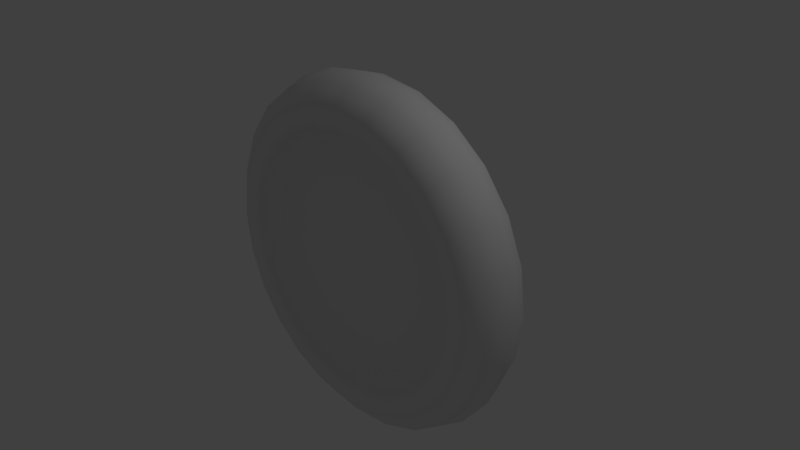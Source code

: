 # Source: DamageCirclePlacement.blend  (saved by Blender 2.78.0; exported with 4.5.12 LTS)
import bpy
from mathutils import Matrix  # noqa: F401  (used for matrix-valued properties, if any)

bpy.ops.wm.read_factory_settings(use_empty=True)
scene = bpy.context.scene
scene.name = 'Scene'

# ---- collections
col_collection_1 = bpy.data.collections.new('Collection 1'); scene.collection.children.link(col_collection_1)

# ---- materials (node trees are filled in below, after node groups)
mat_material = bpy.data.materials.new('Material')
mat_material.alpha_threshold = 0.0
mat_material.use_transparent_shadow = False
mat_material.roughness = 0.5
mat_material.line_color = (0.0, 0.0, 0.0, 1.0)

# ---- material node trees

# ---- world
world_world = bpy.data.worlds.new('World'); scene.world = world_world
world_world.color = (0.05088, 0.05088, 0.05088)
world_world.use_sun_shadow = False
world_world.sun_shadow_jitter_overblur = 0.0
world_world.cycles.sampling_method = 'MANUAL'

# ---- cameras
cam_camera = bpy.data.cameras.new('Camera')
cam_camera.clip_end = 100.0
cam_camera.lens = 35.0
cam_camera.sensor_width = 32.0
cam_camera.sensor_height = 18.0
cam_camera.ortho_scale = 7.314
cam_camera.dof.focus_distance = 0.0
cam_camera.dof.aperture_fstop = 128.0

# ---- lights
light_lamp = bpy.data.lights.new('Lamp', 'POINT')
light_lamp.transmission_factor = 0.0
light_lamp.cutoff_distance = 30.0
light_lamp.energy = 100.0
light_lamp.shadow_buffer_clip_start = 1.001
light_lamp.shadow_soft_size = 0.1
light_lamp.shadow_maximum_resolution = 0.006
light_lamp.use_absolute_resolution = True

# ---- meshes
me_cube = bpy.data.meshes.new('Cube')
me_cube.from_pydata([(2.413, 1.336e-08, -3.521e-08), (2.321, -2.98e-08, 0.2837), (2.079, -2.98e-08, 0.459), (1.781, -2.98e-08, 0.459), (1.54, -2.98e-08, 0.2033), (1.448, 1.336e-08, -3.521e-08), (1.54, 4.47e-08, -0.2033), (1.781, 5.96e-08, -0.459), (2.079, 5.96e-08, -0.459), (2.321, 5.96e-08, -0.2837), (2.331, 0.6245, 5.96e-08), (2.242, 0.6007, 0.2837), (2.009, 0.5382, 0.459), (1.721, 0.461, 0.459), (1.487, 0.3986, 0.2033), (1.398, 0.3747, 0.0), (1.487, 0.3986, -0.2033), (1.721, 0.461, -0.459), (2.009, 0.5382, -0.459), (2.242, 0.6007, -0.2837), (2.09, 1.206, 1.192e-07), (2.01, 1.16, 0.2837), (1.801, 1.04, 0.459), (1.543, 0.8906, 0.459), (1.334, 0.77, 0.2033), (1.254, 0.7239, 5.96e-08), (1.334, 0.77, -0.2033), (1.543, 0.8906, -0.459), (1.801, 1.04, -0.459), (2.01, 1.16, -0.2837), (1.706, 1.706, 1.192e-07), (1.641, 1.641, 0.2837), (1.47, 1.47, 0.459), (1.259, 1.26, 0.459), (1.089, 1.089, 0.2033), (1.024, 1.024, 1.192e-07), (1.089, 1.089, -0.2033), (1.259, 1.26, -0.459), (1.47, 1.47, -0.459), (1.641, 1.641, -0.2837), (1.206, 2.09, 2.384e-07), (1.16, 2.01, 0.2837), (1.04, 1.801, 0.459), (0.8906, 1.543, 0.459), (0.77, 1.334, 0.2033), (0.7239, 1.254, 1.192e-07), (0.77, 1.334, -0.2033), (0.8906, 1.543, -0.459), (1.04, 1.801, -0.459), (1.16, 2.01, -0.2837), (0.6245, 2.331, 2.384e-07), (0.6007, 2.242, 0.2837), (0.5382, 2.009, 0.459), (0.461, 1.721, 0.459), (0.3986, 1.487, 0.2033), (0.3747, 1.398, 1.192e-07), (0.3986, 1.487, -0.2033), (0.461, 1.721, -0.459), (0.5382, 2.009, -0.459), (0.6007, 2.242, -0.2837), (1.479e-07, 2.413, 2.384e-07), (1.479e-07, 2.321, 0.2837), (1.479e-07, 2.079, 0.459), (2.054e-07, 1.781, 0.459), (1.479e-07, 1.54, 0.2033), (2.054e-07, 1.448, 1.192e-07), (1.479e-07, 1.54, -0.2033), (2.054e-07, 1.781, -0.459), (1.479e-07, 2.079, -0.459), (1.479e-07, 2.321, -0.2837), (-0.6245, 2.331, 2.384e-07), (-0.6007, 2.242, 0.2837), (-0.5382, 2.009, 0.459), (-0.461, 1.721, 0.459), (-0.3986, 1.487, 0.2033), (-0.3747, 1.398, 1.192e-07), (-0.3986, 1.487, -0.2033), (-0.461, 1.721, -0.459), (-0.5382, 2.009, -0.459), (-0.6007, 2.242, -0.2837), (-1.206, 2.09, 2.384e-07), (-1.16, 2.01, 0.2837), (-1.04, 1.801, 0.459), (-0.8906, 1.543, 0.459), (-0.77, 1.334, 0.2033), (-0.7239, 1.254, 1.192e-07), (-0.77, 1.334, -0.2033), (-0.8906, 1.543, -0.459), (-1.04, 1.801, -0.459), (-1.16, 2.01, -0.2837), (-1.706, 1.706, 1.192e-07), (-1.641, 1.641, 0.2837), (-1.47, 1.47, 0.459), (-1.26, 1.259, 0.459), (-1.089, 1.089, 0.2033), (-1.024, 1.024, 1.192e-07), (-1.089, 1.089, -0.2033), (-1.26, 1.259, -0.459), (-1.47, 1.47, -0.459), (-1.641, 1.641, -0.2837), (-2.09, 1.206, 1.192e-07), (-2.01, 1.16, 0.2837), (-1.801, 1.04, 0.459), (-1.543, 0.8906, 0.459), (-1.334, 0.77, 0.2033), (-1.254, 0.7239, 5.96e-08), (-1.334, 0.77, -0.2033), (-1.543, 0.8906, -0.459), (-1.801, 1.04, -0.459), (-2.01, 1.16, -0.2837), (-2.331, 0.6245, 5.96e-08), (-2.242, 0.6007, 0.2837), (-2.009, 0.5382, 0.459), (-1.721, 0.461, 0.459), (-1.487, 0.3986, 0.2033), (-1.398, 0.3747, 0.0), (-1.487, 0.3986, -0.2033), (-1.721, 0.461, -0.459), (-2.009, 0.5382, -0.459), (-2.242, 0.6007, -0.2837), (-2.413, 2.243e-07, -3.521e-08), (-2.321, 1.788e-07, 0.2837), (-2.079, 1.49e-07, 0.459), (-1.781, 1.192e-07, 0.459), (-1.54, 1.043e-07, 0.2033), (-1.448, 1.399e-07, -3.521e-08), (-1.54, 1.788e-07, -0.2033), (-1.781, 2.384e-07, -0.459), (-2.079, 2.384e-07, -0.459), (-2.321, 2.384e-07, -0.2837), (-2.331, -0.6245, -1.192e-07), (-2.242, -0.6007, 0.2837), (-2.009, -0.5382, 0.459), (-1.721, -0.461, 0.459), (-1.487, -0.3986, 0.2033), (-1.398, -0.3747, -8.941e-08), (-1.487, -0.3986, -0.2033), (-1.721, -0.461, -0.459), (-2.009, -0.5382, -0.459), (-2.242, -0.6007, -0.2837), (-2.09, -1.206, -2.384e-07), (-2.01, -1.16, 0.2837), (-1.801, -1.04, 0.459), (-1.543, -0.8906, 0.459), (-1.334, -0.77, 0.2033), (-1.254, -0.7239, -1.192e-07), (-1.334, -0.77, -0.2033), (-1.543, -0.8906, -0.459), (-1.801, -1.04, -0.459), (-2.01, -1.16, -0.2837), (-1.706, -1.706, -2.384e-07), (-1.641, -1.641, 0.2837), (-1.47, -1.47, 0.459), (-1.26, -1.259, 0.459), (-1.089, -1.089, 0.2033), (-1.024, -1.024, -1.192e-07), (-1.089, -1.089, -0.2033), (-1.26, -1.259, -0.459), (-1.47, -1.47, -0.459), (-1.641, -1.641, -0.2837), (-1.206, -2.09, -2.384e-07), (-1.16, -2.01, 0.2837), (-1.04, -1.801, 0.459), (-0.8906, -1.543, 0.459), (-0.77, -1.334, 0.2033), (-0.7239, -1.254, -2.384e-07), (-0.77, -1.334, -0.2033), (-0.8906, -1.543, -0.459), (-1.04, -1.801, -0.459), (-1.16, -2.01, -0.2837), (-0.6245, -2.331, -2.384e-07), (-0.6007, -2.242, 0.2837), (-0.5382, -2.009, 0.459), (-0.461, -1.721, 0.459), (-0.3986, -1.487, 0.2033), (-0.3747, -1.398, -2.384e-07), (-0.3986, -1.487, -0.2033), (-0.461, -1.721, -0.459), (-0.5382, -2.009, -0.459), (-0.6007, -2.242, -0.2837), (1.479e-07, -2.413, -2.384e-07), (1.479e-07, -2.321, 0.2837), (1.479e-07, -2.079, 0.459), (2.054e-07, -1.781, 0.459), (1.479e-07, -1.54, 0.2033), (2.054e-07, -1.448, -2.384e-07), (1.479e-07, -1.54, -0.2033), (2.054e-07, -1.781, -0.459), (1.479e-07, -2.079, -0.459), (1.479e-07, -2.321, -0.2837), (0.6245, -2.331, -2.384e-07), (0.6007, -2.242, 0.2837), (0.5382, -2.009, 0.459), (0.461, -1.721, 0.459), (0.3986, -1.487, 0.2033), (0.3747, -1.398, -2.384e-07), (0.3986, -1.487, -0.2033), (0.461, -1.721, -0.459), (0.5382, -2.009, -0.459), (0.6007, -2.242, -0.2837), (1.206, -2.09, -2.384e-07), (1.16, -2.01, 0.2837), (1.04, -1.801, 0.459), (0.8906, -1.543, 0.459), (0.77, -1.334, 0.2033), (0.7239, -1.254, -2.384e-07), (0.77, -1.334, -0.2033), (0.8906, -1.543, -0.459), (1.04, -1.801, -0.459), (1.16, -2.01, -0.2837), (1.706, -1.706, -2.384e-07), (1.641, -1.641, 0.2837), (1.47, -1.47, 0.459), (1.259, -1.26, 0.459), (1.089, -1.089, 0.2033), (1.024, -1.024, -1.192e-07), (1.089, -1.089, -0.2033), (1.259, -1.26, -0.459), (1.47, -1.47, -0.459), (1.641, -1.641, -0.2837), (2.09, -1.206, -2.384e-07), (2.01, -1.16, 0.2837), (1.801, -1.04, 0.459), (1.543, -0.8906, 0.459), (1.334, -0.77, 0.2033), (1.254, -0.7239, -1.192e-07), (1.334, -0.77, -0.2033), (1.543, -0.8906, -0.459), (1.801, -1.04, -0.459), (2.01, -1.16, -0.2837), (2.331, -0.6245, -1.192e-07), (2.242, -0.6007, 0.2837), (2.009, -0.5382, 0.459), (1.721, -0.461, 0.459), (1.487, -0.3986, 0.2033), (1.398, -0.3747, -8.941e-08), (1.487, -0.3986, -0.2033), (1.721, -0.461, -0.459), (2.009, -0.5382, -0.459), (2.242, -0.6007, -0.2837)], [], [(0, 10, 11, 1), (1, 11, 12, 2), (2, 12, 13, 3), (3, 13, 14, 4), (4, 14, 15, 5), (5, 15, 16, 6), (6, 16, 17, 7), (7, 17, 18, 8), (8, 18, 19, 9), (0, 9, 19, 10), (10, 20, 21, 11), (11, 21, 22, 12), (12, 22, 23, 13), (13, 23, 24, 14), (14, 24, 25, 15), (15, 25, 26, 16), (16, 26, 27, 17), (17, 27, 28, 18), (18, 28, 29, 19), (19, 29, 20, 10), (20, 30, 31, 21), (21, 31, 32, 22), (22, 32, 33, 23), (23, 33, 34, 24), (24, 34, 35, 25), (25, 35, 36, 26), (26, 36, 37, 27), (27, 37, 38, 28), (28, 38, 39, 29), (29, 39, 30, 20), (30, 40, 41, 31), (31, 41, 42, 32), (32, 42, 43, 33), (33, 43, 44, 34), (34, 44, 45, 35), (35, 45, 46, 36), (36, 46, 47, 37), (37, 47, 48, 38), (38, 48, 49, 39), (39, 49, 40, 30), (40, 50, 51, 41), (41, 51, 52, 42), (42, 52, 53, 43), (43, 53, 54, 44), (44, 54, 55, 45), (45, 55, 56, 46), (46, 56, 57, 47), (47, 57, 58, 48), (48, 58, 59, 49), (49, 59, 50, 40), (50, 60, 61, 51), (51, 61, 62, 52), (52, 62, 63, 53), (53, 63, 64, 54), (54, 64, 65, 55), (55, 65, 66, 56), (56, 66, 67, 57), (57, 67, 68, 58), (58, 68, 69, 59), (59, 69, 60, 50), (60, 70, 71, 61), (61, 71, 72, 62), (62, 72, 73, 63), (63, 73, 74, 64), (64, 74, 75, 65), (65, 75, 76, 66), (66, 76, 77, 67), (67, 77, 78, 68), (68, 78, 79, 69), (69, 79, 70, 60), (70, 80, 81, 71), (71, 81, 82, 72), (72, 82, 83, 73), (73, 83, 84, 74), (74, 84, 85, 75), (75, 85, 86, 76), (76, 86, 87, 77), (77, 87, 88, 78), (78, 88, 89, 79), (79, 89, 80, 70), (80, 90, 91, 81), (81, 91, 92, 82), (82, 92, 93, 83), (83, 93, 94, 84), (84, 94, 95, 85), (85, 95, 96, 86), (86, 96, 97, 87), (87, 97, 98, 88), (88, 98, 99, 89), (89, 99, 90, 80), (90, 100, 101, 91), (91, 101, 102, 92), (92, 102, 103, 93), (93, 103, 104, 94), (94, 104, 105, 95), (95, 105, 106, 96), (96, 106, 107, 97), (97, 107, 108, 98), (98, 108, 109, 99), (99, 109, 100, 90), (100, 110, 111, 101), (101, 111, 112, 102), (102, 112, 113, 103), (103, 113, 114, 104), (104, 114, 115, 105), (105, 115, 116, 106), (106, 116, 117, 107), (107, 117, 118, 108), (108, 118, 119, 109), (109, 119, 110, 100), (110, 120, 121, 111), (111, 121, 122, 112), (112, 122, 123, 113), (113, 123, 124, 114), (114, 124, 125, 115), (115, 125, 126, 116), (116, 126, 127, 117), (117, 127, 128, 118), (118, 128, 129, 119), (119, 129, 120, 110), (120, 130, 131, 121), (121, 131, 132, 122), (122, 132, 133, 123), (123, 133, 134, 124), (124, 134, 135, 125), (125, 135, 136, 126), (126, 136, 137, 127), (127, 137, 138, 128), (128, 138, 139, 129), (129, 139, 130, 120), (130, 140, 141, 131), (131, 141, 142, 132), (132, 142, 143, 133), (133, 143, 144, 134), (134, 144, 145, 135), (135, 145, 146, 136), (136, 146, 147, 137), (137, 147, 148, 138), (138, 148, 149, 139), (139, 149, 140, 130), (140, 150, 151, 141), (141, 151, 152, 142), (142, 152, 153, 143), (143, 153, 154, 144), (144, 154, 155, 145), (145, 155, 156, 146), (146, 156, 157, 147), (147, 157, 158, 148), (148, 158, 159, 149), (149, 159, 150, 140), (150, 160, 161, 151), (151, 161, 162, 152), (152, 162, 163, 153), (153, 163, 164, 154), (154, 164, 165, 155), (155, 165, 166, 156), (156, 166, 167, 157), (157, 167, 168, 158), (158, 168, 169, 159), (159, 169, 160, 150), (160, 170, 171, 161), (161, 171, 172, 162), (162, 172, 173, 163), (163, 173, 174, 164), (164, 174, 175, 165), (165, 175, 176, 166), (166, 176, 177, 167), (167, 177, 178, 168), (168, 178, 179, 169), (169, 179, 170, 160), (170, 180, 181, 171), (171, 181, 182, 172), (172, 182, 183, 173), (173, 183, 184, 174), (174, 184, 185, 175), (175, 185, 186, 176), (176, 186, 187, 177), (177, 187, 188, 178), (178, 188, 189, 179), (179, 189, 180, 170), (180, 190, 191, 181), (181, 191, 192, 182), (182, 192, 193, 183), (183, 193, 194, 184), (184, 194, 195, 185), (185, 195, 196, 186), (186, 196, 197, 187), (187, 197, 198, 188), (188, 198, 199, 189), (189, 199, 190, 180), (190, 200, 201, 191), (191, 201, 202, 192), (192, 202, 203, 193), (193, 203, 204, 194), (194, 204, 205, 195), (195, 205, 206, 196), (196, 206, 207, 197), (197, 207, 208, 198), (198, 208, 209, 199), (199, 209, 200, 190), (200, 210, 211, 201), (201, 211, 212, 202), (202, 212, 213, 203), (203, 213, 214, 204), (204, 214, 215, 205), (205, 215, 216, 206), (206, 216, 217, 207), (207, 217, 218, 208), (208, 218, 219, 209), (209, 219, 210, 200), (210, 220, 221, 211), (211, 221, 222, 212), (212, 222, 223, 213), (213, 223, 224, 214), (214, 224, 225, 215), (215, 225, 226, 216), (216, 226, 227, 217), (217, 227, 228, 218), (218, 228, 229, 219), (219, 229, 220, 210), (220, 230, 231, 221), (221, 231, 232, 222), (222, 232, 233, 223), (223, 233, 234, 224), (224, 234, 235, 225), (225, 235, 236, 226), (226, 236, 237, 227), (227, 237, 238, 228), (228, 238, 239, 229), (229, 239, 230, 220), (230, 0, 1, 231), (231, 1, 2, 232), (232, 2, 3, 233), (233, 3, 4, 234), (234, 4, 5, 235), (235, 5, 6, 236), (236, 6, 7, 237), (237, 7, 8, 238), (238, 8, 9, 239), (239, 9, 0, 230), (196, 186, 176, 166, 156, 146, 136, 126, 116, 106, 96, 86, 76, 66, 56, 46, 36, 26, 16, 6, 236, 226, 216, 206), (144, 154, 164, 174, 184, 194, 204, 214, 224, 234, 4, 14, 24, 34, 44, 54, 64, 74, 84, 94, 104, 114, 124, 134)])
me_cube.polygons.foreach_set('use_smooth', [1, 1, 1, 1, 1, 1, 1, 1, 1, 1, 1, 1, 1, 1, 1, 1, 1, 1, 1, 1, 1, 1, 1, 1, 1, 1, 1, 1, 1, 1, 1, 1, 1, 1, 1, 1, 1, 1, 1, 1, 1, 1, 1, 1, 1, 1, 1, 1, 1, 1, 1, 1, 1, 1, 1, 1, 1, 1, 1, 1, 1, 1, 1, 1, 1, 1, 1, 1, 1, 1, 1, 1, 1, 1, 1, 1, 1, 1, 1, 1, 1, 1, 1, 1, 1, 1, 1, 1, 1, 1, 1, 1, 1, 1, 1, 1, 1, 1, 1, 1, 1, 1, 1, 1, 1, 1, 1, 1, 1, 1, 1, 1, 1, 1, 1, 1, 1, 1, 1, 1, 1, 1, 1, 1, 1, 1, 1, 1, 1, 1, 1, 1, 1, 1, 1, 1, 1, 1, 1, 1, 1, 1, 1, 1, 1, 1, 1, 1, 1, 1, 1, 1, 1, 1, 1, 1, 1, 1, 1, 1, 1, 1, 1, 1, 1, 1, 1, 1, 1, 1, 1, 1, 1, 1, 1, 1, 1, 1, 1, 1, 1, 1, 1, 1, 1, 1, 1, 1, 1, 1, 1, 1, 1, 1, 1, 1, 1, 1, 1, 1, 1, 1, 1, 1, 1, 1, 1, 1, 1, 1, 1, 1, 1, 1, 1, 1, 1, 1, 1, 1, 1, 1, 1, 1, 1, 1, 1, 1, 1, 1, 1, 1, 1, 1, 1, 1, 1, 1, 1, 1, 0, 0])
me_cube.materials.append(mat_material)
me_cube.use_remesh_preserve_volume = False
me_cube.use_remesh_preserve_attributes = False
me_cube.use_mirror_vertex_groups = False
me_cube.update()

# ---- objects
ob_damagecircle = bpy.data.objects.new('DamageCircle', me_cube)
ob_lamp = bpy.data.objects.new('Lamp', light_lamp)
ob_camera = bpy.data.objects.new('Camera', cam_camera)

# ---- transforms, parenting, visibility, modifiers, constraints
ob_damagecircle.location = (0.0, 0.0, 0.0)
ob_damagecircle.rotation_euler = (1.571, -0.0, 0.0)
ob_damagecircle.lock_rotations_4d = False
ob_damagecircle.empty_display_type = 'ARROWS'
ob_damagecircle.lineart.crease_threshold = 0.0
ob_lamp.location = (4.076, 1.005, 5.904)
ob_lamp.rotation_euler = (0.6503, 0.05522, 1.866)
ob_lamp.lock_rotations_4d = False
ob_lamp.empty_display_type = 'ARROWS'
ob_lamp.color = (0.0, 0.0, 0.0, 0.0)
ob_lamp.lineart.crease_threshold = 0.0
ob_camera.location = (7.481, -6.508, 5.344)
ob_camera.rotation_euler = (1.109, 0.0, 0.8149)
ob_camera.lock_rotations_4d = False
ob_camera.empty_display_type = 'ARROWS'
ob_camera.color = (0.0, 0.0, 0.0, 0.0)
ob_camera.display_type = 'WIRE'
ob_camera.lineart.crease_threshold = 0.0

# ---- collection membership
col_collection_1.objects.link(ob_damagecircle)
col_collection_1.objects.link(ob_lamp)
col_collection_1.objects.link(ob_camera)

# ---- scene / render settings (as saved in the file)
scene.camera = ob_camera
scene.frame_start = 1; scene.frame_end = 250; scene.frame_set(1)
scene.render.engine = 'BLENDER_EEVEE_NEXT'
scene.render.resolution_percentage = 50
scene.render.dither_intensity = 0.0
scene.cycles.use_denoising = False
scene.cycles.samples = 128
scene.cycles.sampling_pattern = 'TABULATED_SOBOL'
scene.cycles.light_sampling_threshold = 0.0
scene.cycles.use_adaptive_sampling = False
scene.cycles.use_light_tree = False
scene.cycles.blur_glossy = 0.0
scene.cycles.sample_clamp_indirect = 0.0
scene.view_settings.view_transform = 'Standard'
bpy.context.view_layer.update()
